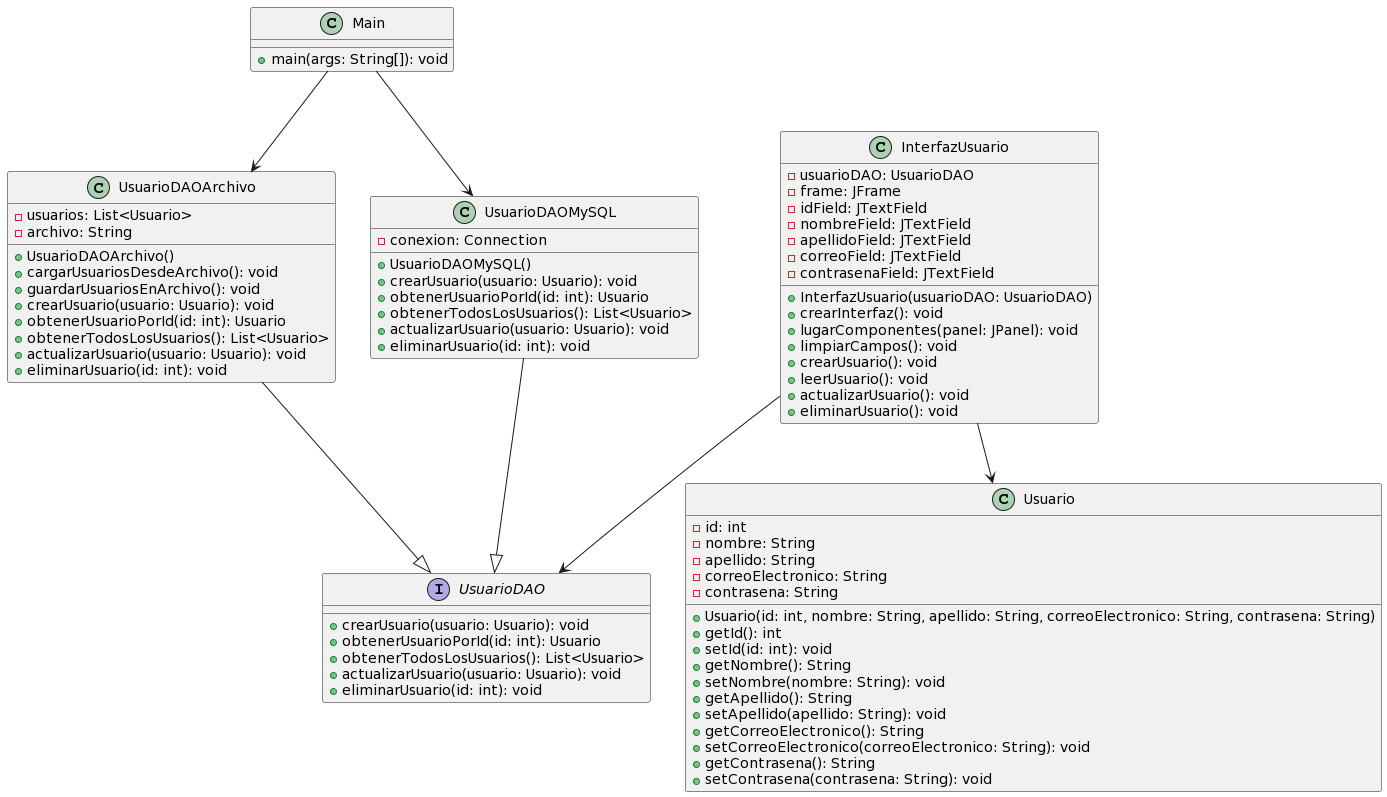

The diagram above was rendered by PlantUML. Its source (embedded in the PNG):
@startuml
class UsuarioDAOArchivo {
  -usuarios: List<Usuario>
  -archivo: String
  +UsuarioDAOArchivo()
  +cargarUsuariosDesdeArchivo(): void
  +guardarUsuariosEnArchivo(): void
  +crearUsuario(usuario: Usuario): void
  +obtenerUsuarioPorId(id: int): Usuario
  +obtenerTodosLosUsuarios(): List<Usuario>
  +actualizarUsuario(usuario: Usuario): void
  +eliminarUsuario(id: int): void
}

class UsuarioDAOMySQL {
  -conexion: Connection
  +UsuarioDAOMySQL()
  +crearUsuario(usuario: Usuario): void
  +obtenerUsuarioPorId(id: int): Usuario
  +obtenerTodosLosUsuarios(): List<Usuario>
  +actualizarUsuario(usuario: Usuario): void
  +eliminarUsuario(id: int): void
}

interface UsuarioDAO {
  +crearUsuario(usuario: Usuario): void
  +obtenerUsuarioPorId(id: int): Usuario
  +obtenerTodosLosUsuarios(): List<Usuario>
  +actualizarUsuario(usuario: Usuario): void
  +eliminarUsuario(id: int): void
}

class Usuario {
  -id: int
  -nombre: String
  -apellido: String
  -correoElectronico: String
  -contrasena: String
  +Usuario(id: int, nombre: String, apellido: String, correoElectronico: String, contrasena: String)
  +getId(): int
  +setId(id: int): void
  +getNombre(): String
  +setNombre(nombre: String): void
  +getApellido(): String
  +setApellido(apellido: String): void
  +getCorreoElectronico(): String
  +setCorreoElectronico(correoElectronico: String): void
  +getContrasena(): String
  +setContrasena(contrasena: String): void
}

class Main {
  +main(args: String[]): void
}

class InterfazUsuario {
  -usuarioDAO: UsuarioDAO
  -frame: JFrame
  -idField: JTextField
  -nombreField: JTextField
  -apellidoField: JTextField
  -correoField: JTextField
  -contrasenaField: JTextField
  +InterfazUsuario(usuarioDAO: UsuarioDAO)
  +crearInterfaz(): void
  +lugarComponentes(panel: JPanel): void
  +limpiarCampos(): void
  +crearUsuario(): void
  +leerUsuario(): void
  +actualizarUsuario(): void
  +eliminarUsuario(): void
}

UsuarioDAOArchivo --|> UsuarioDAO
UsuarioDAOMySQL --|> UsuarioDAO
InterfazUsuario --> UsuarioDAO
Main --> UsuarioDAOMySQL
Main --> UsuarioDAOArchivo
InterfazUsuario --> Usuario
@enduml